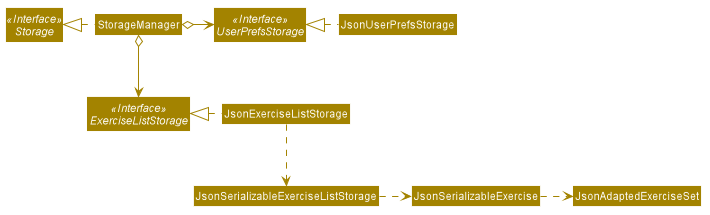

The diagram above was rendered by PlantUML. Its source (embedded in the PNG):
@startuml








skinparam BackgroundColor #FFFFFFF

skinparam Shadowing false

skinparam Class {
    FontColor #FFFFFF
    BorderThickness 1
    BorderColor #FFFFFF
    StereotypeFontColor #FFFFFF
    FontName Arial
}

skinparam Actor {
    BorderColor #000000
    Color #000000
    FontName Arial
}

skinparam Sequence {
    MessageAlign center
    BoxFontSize 15
    BoxPadding 0
    BoxFontColor #FFFFFF
    FontName Arial
}

skinparam Participant {
    FontColor #FFFFFFF
    Padding 20
}

skinparam MinClassWidth 50
skinparam ParticipantPadding 10
skinparam Shadowing false
skinparam DefaultTextAlignment center
skinparam packageStyle Rectangle

hide footbox
hide members
hide circle
skinparam arrowThickness 1.1
skinparam arrowColor #A38300
skinparam classBackgroundColor #A38300

Interface Storage <<Interface>>
Interface UserPrefsStorage <<Interface>>
Interface ExerciseListStorage <<Interface>>

Class StorageManager
Class JsonUserPrefsStorage
Class JsonExerciseListStorage

StorageManager .left.|> Storage
StorageManager o-right-> UserPrefsStorage
StorageManager o--> ExerciseListStorage

JsonUserPrefsStorage .left.|> UserPrefsStorage
JsonExerciseListStorage .left.|> ExerciseListStorage
JsonExerciseListStorage .down.> JsonSerializableExerciseListStorage
JsonSerializableExerciseListStorage .right.> JsonSerializableExercise
JsonSerializableExercise .right.> JsonAdaptedExerciseSet
@enduml